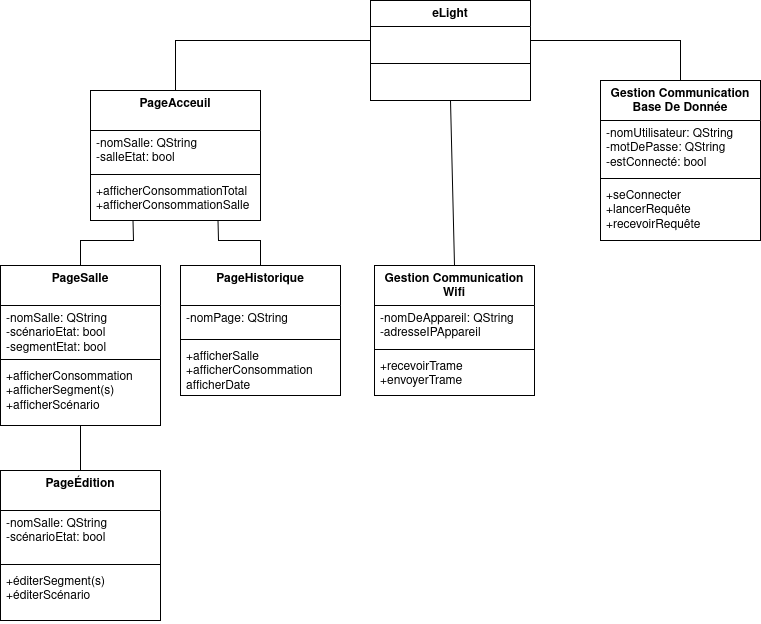

The diagram above was exported from draw.io. Its source (the exported page's mxGraphModel, read from the mxfile embedded in the PNG):
<mxGraphModel dx="1378" dy="795" grid="1" gridSize="10" guides="1" tooltips="1" connect="1" arrows="1" fold="1" page="1" pageScale="1" pageWidth="827" pageHeight="1169" background="#ffffff" math="0" shadow="0">
  <root>
    <mxCell id="WIyWlLk6GJQsqaUBKTNV-0" />
    <mxCell id="WIyWlLk6GJQsqaUBKTNV-1" parent="WIyWlLk6GJQsqaUBKTNV-0" />
    <mxCell id="v0X-t8tuUbPZ9fEWHTx5-5" value="&lt;div&gt;Gestion Communication&lt;/div&gt;&lt;div&gt;Base De Donnée&lt;/div&gt;" style="swimlane;fontStyle=1;align=center;verticalAlign=top;childLayout=stackLayout;horizontal=1;startSize=40;horizontalStack=0;resizeParent=1;resizeParentMax=0;resizeLast=0;collapsible=1;marginBottom=0;whiteSpace=wrap;html=1;" parent="WIyWlLk6GJQsqaUBKTNV-1" vertex="1">
      <mxGeometry x="640" y="120" width="160" height="160" as="geometry" />
    </mxCell>
    <mxCell id="v0X-t8tuUbPZ9fEWHTx5-6" value="&lt;div&gt;-nomUtilisateur: QString&lt;/div&gt;&lt;div&gt;-motDePasse: QString&lt;/div&gt;&lt;div&gt;-estConnecté: bool&lt;/div&gt;" style="text;strokeColor=none;fillColor=none;align=left;verticalAlign=top;spacingLeft=4;spacingRight=4;overflow=hidden;rotatable=0;points=[[0,0.5],[1,0.5]];portConstraint=eastwest;whiteSpace=wrap;html=1;" parent="v0X-t8tuUbPZ9fEWHTx5-5" vertex="1">
      <mxGeometry y="40" width="160" height="54" as="geometry" />
    </mxCell>
    <mxCell id="v0X-t8tuUbPZ9fEWHTx5-7" value="" style="line;strokeWidth=1;fillColor=none;align=left;verticalAlign=middle;spacingTop=-1;spacingLeft=3;spacingRight=3;rotatable=0;labelPosition=right;points=[];portConstraint=eastwest;strokeColor=inherit;" parent="v0X-t8tuUbPZ9fEWHTx5-5" vertex="1">
      <mxGeometry y="94" width="160" height="8" as="geometry" />
    </mxCell>
    <mxCell id="v0X-t8tuUbPZ9fEWHTx5-8" value="&lt;div&gt;+seConnecter&lt;/div&gt;&lt;div&gt;+lancerRequête&lt;/div&gt;&lt;div&gt;+recevoirRequête&lt;/div&gt;" style="text;strokeColor=none;fillColor=none;align=left;verticalAlign=top;spacingLeft=4;spacingRight=4;overflow=hidden;rotatable=0;points=[[0,0.5],[1,0.5]];portConstraint=eastwest;whiteSpace=wrap;html=1;" parent="v0X-t8tuUbPZ9fEWHTx5-5" vertex="1">
      <mxGeometry y="102" width="160" height="58" as="geometry" />
    </mxCell>
    <mxCell id="v0X-t8tuUbPZ9fEWHTx5-13" value="&lt;div&gt;eLight&lt;/div&gt;&lt;div&gt;&lt;br&gt;&lt;/div&gt;" style="swimlane;fontStyle=1;align=center;verticalAlign=top;childLayout=stackLayout;horizontal=1;startSize=26;horizontalStack=0;resizeParent=1;resizeParentMax=0;resizeLast=0;collapsible=1;marginBottom=0;whiteSpace=wrap;html=1;" parent="WIyWlLk6GJQsqaUBKTNV-1" vertex="1">
      <mxGeometry x="410" y="40" width="160" height="100" as="geometry" />
    </mxCell>
    <mxCell id="v0X-t8tuUbPZ9fEWHTx5-15" value="" style="line;strokeWidth=1;fillColor=none;align=left;verticalAlign=middle;spacingTop=-1;spacingLeft=3;spacingRight=3;rotatable=0;labelPosition=right;points=[];portConstraint=eastwest;strokeColor=inherit;" parent="v0X-t8tuUbPZ9fEWHTx5-13" vertex="1">
      <mxGeometry y="26" width="160" height="74" as="geometry" />
    </mxCell>
    <mxCell id="v0X-t8tuUbPZ9fEWHTx5-17" value="&lt;div&gt;Gestion Communication&lt;/div&gt;&lt;div&gt;Wifi&lt;/div&gt;" style="swimlane;fontStyle=1;align=center;verticalAlign=top;childLayout=stackLayout;horizontal=1;startSize=40;horizontalStack=0;resizeParent=1;resizeParentMax=0;resizeLast=0;collapsible=1;marginBottom=0;whiteSpace=wrap;html=1;" parent="WIyWlLk6GJQsqaUBKTNV-1" vertex="1">
      <mxGeometry x="414" y="305" width="160" height="130" as="geometry" />
    </mxCell>
    <mxCell id="v0X-t8tuUbPZ9fEWHTx5-18" value="&lt;div&gt;-nomDeAppareil: QString&lt;/div&gt;&lt;div&gt;-adresseIPAppareil&lt;/div&gt;" style="text;strokeColor=none;fillColor=none;align=left;verticalAlign=top;spacingLeft=4;spacingRight=4;overflow=hidden;rotatable=0;points=[[0,0.5],[1,0.5]];portConstraint=eastwest;whiteSpace=wrap;html=1;" parent="v0X-t8tuUbPZ9fEWHTx5-17" vertex="1">
      <mxGeometry y="40" width="160" height="40" as="geometry" />
    </mxCell>
    <mxCell id="v0X-t8tuUbPZ9fEWHTx5-19" value="" style="line;strokeWidth=1;fillColor=none;align=left;verticalAlign=middle;spacingTop=-1;spacingLeft=3;spacingRight=3;rotatable=0;labelPosition=right;points=[];portConstraint=eastwest;strokeColor=inherit;" parent="v0X-t8tuUbPZ9fEWHTx5-17" vertex="1">
      <mxGeometry y="80" width="160" height="8" as="geometry" />
    </mxCell>
    <mxCell id="v0X-t8tuUbPZ9fEWHTx5-20" value="&lt;div&gt;+recevoirTrame&lt;/div&gt;&lt;div&gt;+envoyerTrame&lt;/div&gt;" style="text;strokeColor=none;fillColor=none;align=left;verticalAlign=top;spacingLeft=4;spacingRight=4;overflow=hidden;rotatable=0;points=[[0,0.5],[1,0.5]];portConstraint=eastwest;whiteSpace=wrap;html=1;" parent="v0X-t8tuUbPZ9fEWHTx5-17" vertex="1">
      <mxGeometry y="88" width="160" height="42" as="geometry" />
    </mxCell>
    <mxCell id="v0X-t8tuUbPZ9fEWHTx5-21" value="PageAcceuil" style="swimlane;fontStyle=1;align=center;verticalAlign=top;childLayout=stackLayout;horizontal=1;startSize=40;horizontalStack=0;resizeParent=1;resizeParentMax=0;resizeLast=0;collapsible=1;marginBottom=0;whiteSpace=wrap;html=1;" parent="WIyWlLk6GJQsqaUBKTNV-1" vertex="1">
      <mxGeometry x="130" y="130" width="170" height="130" as="geometry" />
    </mxCell>
    <mxCell id="v0X-t8tuUbPZ9fEWHTx5-22" value="&lt;div&gt;-nomSalle: QString&lt;/div&gt;&lt;div&gt;-salleEtat: bool&lt;/div&gt;" style="text;strokeColor=none;fillColor=none;align=left;verticalAlign=top;spacingLeft=4;spacingRight=4;overflow=hidden;rotatable=0;points=[[0,0.5],[1,0.5]];portConstraint=eastwest;whiteSpace=wrap;html=1;" parent="v0X-t8tuUbPZ9fEWHTx5-21" vertex="1">
      <mxGeometry y="40" width="170" height="40" as="geometry" />
    </mxCell>
    <mxCell id="v0X-t8tuUbPZ9fEWHTx5-23" value="" style="line;strokeWidth=1;fillColor=none;align=left;verticalAlign=middle;spacingTop=-1;spacingLeft=3;spacingRight=3;rotatable=0;labelPosition=right;points=[];portConstraint=eastwest;strokeColor=inherit;" parent="v0X-t8tuUbPZ9fEWHTx5-21" vertex="1">
      <mxGeometry y="80" width="170" height="8" as="geometry" />
    </mxCell>
    <mxCell id="v0X-t8tuUbPZ9fEWHTx5-24" value="&lt;div&gt;+afficherConsommationTotal&lt;/div&gt;&lt;div&gt;+afficherConsommationSalle&lt;/div&gt;&lt;div&gt;&lt;br&gt;&lt;/div&gt;" style="text;strokeColor=none;fillColor=none;align=left;verticalAlign=top;spacingLeft=4;spacingRight=4;overflow=hidden;rotatable=0;points=[[0,0.5],[1,0.5]];portConstraint=eastwest;whiteSpace=wrap;html=1;" parent="v0X-t8tuUbPZ9fEWHTx5-21" vertex="1">
      <mxGeometry y="88" width="170" height="42" as="geometry" />
    </mxCell>
    <mxCell id="v0X-t8tuUbPZ9fEWHTx5-25" value="" style="endArrow=none;html=1;rounded=0;entryX=0.5;entryY=0;entryDx=0;entryDy=0;" parent="WIyWlLk6GJQsqaUBKTNV-1" target="v0X-t8tuUbPZ9fEWHTx5-21" edge="1">
      <mxGeometry width="50" height="50" relative="1" as="geometry">
        <mxPoint x="410" y="80" as="sourcePoint" />
        <mxPoint x="440" y="390" as="targetPoint" />
        <Array as="points">
          <mxPoint x="215" y="80" />
        </Array>
      </mxGeometry>
    </mxCell>
    <mxCell id="v0X-t8tuUbPZ9fEWHTx5-27" value="" style="endArrow=none;html=1;rounded=0;exitX=0.5;exitY=0;exitDx=0;exitDy=0;entryX=0.5;entryY=1;entryDx=0;entryDy=0;" parent="WIyWlLk6GJQsqaUBKTNV-1" source="v0X-t8tuUbPZ9fEWHTx5-17" target="v0X-t8tuUbPZ9fEWHTx5-13" edge="1">
      <mxGeometry width="50" height="50" relative="1" as="geometry">
        <mxPoint x="390" y="440" as="sourcePoint" />
        <mxPoint x="520" y="140" as="targetPoint" />
      </mxGeometry>
    </mxCell>
    <mxCell id="v0X-t8tuUbPZ9fEWHTx5-28" value="" style="endArrow=none;html=1;rounded=0;exitX=0.5;exitY=0;exitDx=0;exitDy=0;" parent="WIyWlLk6GJQsqaUBKTNV-1" source="v0X-t8tuUbPZ9fEWHTx5-5" edge="1">
      <mxGeometry width="50" height="50" relative="1" as="geometry">
        <mxPoint x="390" y="440" as="sourcePoint" />
        <mxPoint x="570" y="80" as="targetPoint" />
        <Array as="points">
          <mxPoint x="720" y="80" />
        </Array>
      </mxGeometry>
    </mxCell>
    <mxCell id="v0X-t8tuUbPZ9fEWHTx5-42" value="PageSalle" style="swimlane;fontStyle=1;align=center;verticalAlign=top;childLayout=stackLayout;horizontal=1;startSize=40;horizontalStack=0;resizeParent=1;resizeParentMax=0;resizeLast=0;collapsible=1;marginBottom=0;whiteSpace=wrap;html=1;" parent="WIyWlLk6GJQsqaUBKTNV-1" vertex="1">
      <mxGeometry x="40" y="305" width="160" height="160" as="geometry" />
    </mxCell>
    <mxCell id="v0X-t8tuUbPZ9fEWHTx5-43" value="&lt;div&gt;-nomSalle: QString&lt;/div&gt;&lt;div&gt;-scénarioEtat: bool&lt;/div&gt;&lt;div&gt;-segmentEtat: bool&lt;/div&gt;&lt;div&gt;&lt;br&gt;&lt;/div&gt;" style="text;strokeColor=none;fillColor=none;align=left;verticalAlign=top;spacingLeft=4;spacingRight=4;overflow=hidden;rotatable=0;points=[[0,0.5],[1,0.5]];portConstraint=eastwest;whiteSpace=wrap;html=1;" parent="v0X-t8tuUbPZ9fEWHTx5-42" vertex="1">
      <mxGeometry y="40" width="160" height="50" as="geometry" />
    </mxCell>
    <mxCell id="v0X-t8tuUbPZ9fEWHTx5-44" value="" style="line;strokeWidth=1;fillColor=none;align=left;verticalAlign=middle;spacingTop=-1;spacingLeft=3;spacingRight=3;rotatable=0;labelPosition=right;points=[];portConstraint=eastwest;strokeColor=inherit;" parent="v0X-t8tuUbPZ9fEWHTx5-42" vertex="1">
      <mxGeometry y="90" width="160" height="8" as="geometry" />
    </mxCell>
    <mxCell id="v0X-t8tuUbPZ9fEWHTx5-45" value="&lt;div&gt;+afficherConsommation&lt;/div&gt;&lt;div&gt;+afficherSegment(s)&lt;/div&gt;&lt;div&gt;+afficherScénario&lt;/div&gt;" style="text;strokeColor=none;fillColor=none;align=left;verticalAlign=top;spacingLeft=4;spacingRight=4;overflow=hidden;rotatable=0;points=[[0,0.5],[1,0.5]];portConstraint=eastwest;whiteSpace=wrap;html=1;" parent="v0X-t8tuUbPZ9fEWHTx5-42" vertex="1">
      <mxGeometry y="98" width="160" height="62" as="geometry" />
    </mxCell>
    <mxCell id="v0X-t8tuUbPZ9fEWHTx5-46" value="PageÉdition" style="swimlane;fontStyle=1;align=center;verticalAlign=top;childLayout=stackLayout;horizontal=1;startSize=40;horizontalStack=0;resizeParent=1;resizeParentMax=0;resizeLast=0;collapsible=1;marginBottom=0;whiteSpace=wrap;html=1;" parent="WIyWlLk6GJQsqaUBKTNV-1" vertex="1">
      <mxGeometry x="40" y="510" width="160" height="150" as="geometry" />
    </mxCell>
    <mxCell id="v0X-t8tuUbPZ9fEWHTx5-47" value="&lt;div&gt;-nomSalle: QString&lt;/div&gt;&lt;div&gt;-scénarioEtat: bool&lt;/div&gt;&lt;div&gt;&lt;br&gt;&lt;/div&gt;" style="text;strokeColor=none;fillColor=none;align=left;verticalAlign=top;spacingLeft=4;spacingRight=4;overflow=hidden;rotatable=0;points=[[0,0.5],[1,0.5]];portConstraint=eastwest;whiteSpace=wrap;html=1;" parent="v0X-t8tuUbPZ9fEWHTx5-46" vertex="1">
      <mxGeometry y="40" width="160" height="50" as="geometry" />
    </mxCell>
    <mxCell id="v0X-t8tuUbPZ9fEWHTx5-48" value="" style="line;strokeWidth=1;fillColor=none;align=left;verticalAlign=middle;spacingTop=-1;spacingLeft=3;spacingRight=3;rotatable=0;labelPosition=right;points=[];portConstraint=eastwest;strokeColor=inherit;" parent="v0X-t8tuUbPZ9fEWHTx5-46" vertex="1">
      <mxGeometry y="90" width="160" height="8" as="geometry" />
    </mxCell>
    <mxCell id="v0X-t8tuUbPZ9fEWHTx5-49" value="&lt;div&gt;+éditerSegment(s)&lt;/div&gt;&lt;div&gt;+éditerScénario&lt;/div&gt;" style="text;strokeColor=none;fillColor=none;align=left;verticalAlign=top;spacingLeft=4;spacingRight=4;overflow=hidden;rotatable=0;points=[[0,0.5],[1,0.5]];portConstraint=eastwest;whiteSpace=wrap;html=1;" parent="v0X-t8tuUbPZ9fEWHTx5-46" vertex="1">
      <mxGeometry y="98" width="160" height="52" as="geometry" />
    </mxCell>
    <mxCell id="v0X-t8tuUbPZ9fEWHTx5-50" value="PageHistorique" style="swimlane;fontStyle=1;align=center;verticalAlign=top;childLayout=stackLayout;horizontal=1;startSize=40;horizontalStack=0;resizeParent=1;resizeParentMax=0;resizeLast=0;collapsible=1;marginBottom=0;whiteSpace=wrap;html=1;" parent="WIyWlLk6GJQsqaUBKTNV-1" vertex="1">
      <mxGeometry x="220" y="305" width="160" height="130" as="geometry" />
    </mxCell>
    <mxCell id="v0X-t8tuUbPZ9fEWHTx5-51" value="-nomPage: QString" style="text;strokeColor=none;fillColor=none;align=left;verticalAlign=top;spacingLeft=4;spacingRight=4;overflow=hidden;rotatable=0;points=[[0,0.5],[1,0.5]];portConstraint=eastwest;whiteSpace=wrap;html=1;" parent="v0X-t8tuUbPZ9fEWHTx5-50" vertex="1">
      <mxGeometry y="40" width="160" height="30" as="geometry" />
    </mxCell>
    <mxCell id="v0X-t8tuUbPZ9fEWHTx5-52" value="" style="line;strokeWidth=1;fillColor=none;align=left;verticalAlign=middle;spacingTop=-1;spacingLeft=3;spacingRight=3;rotatable=0;labelPosition=right;points=[];portConstraint=eastwest;strokeColor=inherit;" parent="v0X-t8tuUbPZ9fEWHTx5-50" vertex="1">
      <mxGeometry y="70" width="160" height="8" as="geometry" />
    </mxCell>
    <mxCell id="v0X-t8tuUbPZ9fEWHTx5-53" value="&lt;div&gt;+afficherSalle&lt;/div&gt;&lt;div&gt;+afficherConsommation&lt;/div&gt;&lt;div&gt;afficherDate&lt;/div&gt;" style="text;strokeColor=none;fillColor=none;align=left;verticalAlign=top;spacingLeft=4;spacingRight=4;overflow=hidden;rotatable=0;points=[[0,0.5],[1,0.5]];portConstraint=eastwest;whiteSpace=wrap;html=1;" parent="v0X-t8tuUbPZ9fEWHTx5-50" vertex="1">
      <mxGeometry y="78" width="160" height="52" as="geometry" />
    </mxCell>
    <mxCell id="v0X-t8tuUbPZ9fEWHTx5-54" value="" style="endArrow=none;html=1;rounded=0;exitX=0.75;exitY=1;exitDx=0;exitDy=0;entryX=0.5;entryY=0;entryDx=0;entryDy=0;" parent="WIyWlLk6GJQsqaUBKTNV-1" source="v0X-t8tuUbPZ9fEWHTx5-21" target="v0X-t8tuUbPZ9fEWHTx5-50" edge="1">
      <mxGeometry width="50" height="50" relative="1" as="geometry">
        <mxPoint x="390" y="440" as="sourcePoint" />
        <mxPoint x="440" y="390" as="targetPoint" />
        <Array as="points">
          <mxPoint x="258" y="280" />
          <mxPoint x="300" y="280" />
        </Array>
      </mxGeometry>
    </mxCell>
    <mxCell id="v0X-t8tuUbPZ9fEWHTx5-56" value="" style="endArrow=none;html=1;rounded=0;exitX=0.25;exitY=1;exitDx=0;exitDy=0;entryX=0.5;entryY=0;entryDx=0;entryDy=0;" parent="WIyWlLk6GJQsqaUBKTNV-1" source="v0X-t8tuUbPZ9fEWHTx5-21" target="v0X-t8tuUbPZ9fEWHTx5-42" edge="1">
      <mxGeometry width="50" height="50" relative="1" as="geometry">
        <mxPoint x="390" y="440" as="sourcePoint" />
        <mxPoint x="440" y="390" as="targetPoint" />
        <Array as="points">
          <mxPoint x="173" y="280" />
          <mxPoint x="120" y="280" />
        </Array>
      </mxGeometry>
    </mxCell>
    <mxCell id="v0X-t8tuUbPZ9fEWHTx5-57" value="" style="endArrow=none;html=1;rounded=0;entryX=0.5;entryY=0;entryDx=0;entryDy=0;exitX=0.5;exitY=1;exitDx=0;exitDy=0;" parent="WIyWlLk6GJQsqaUBKTNV-1" source="v0X-t8tuUbPZ9fEWHTx5-42" target="v0X-t8tuUbPZ9fEWHTx5-46" edge="1">
      <mxGeometry width="50" height="50" relative="1" as="geometry">
        <mxPoint x="130" y="480" as="sourcePoint" />
        <mxPoint x="440" y="390" as="targetPoint" />
      </mxGeometry>
    </mxCell>
  </root>
</mxGraphModel>